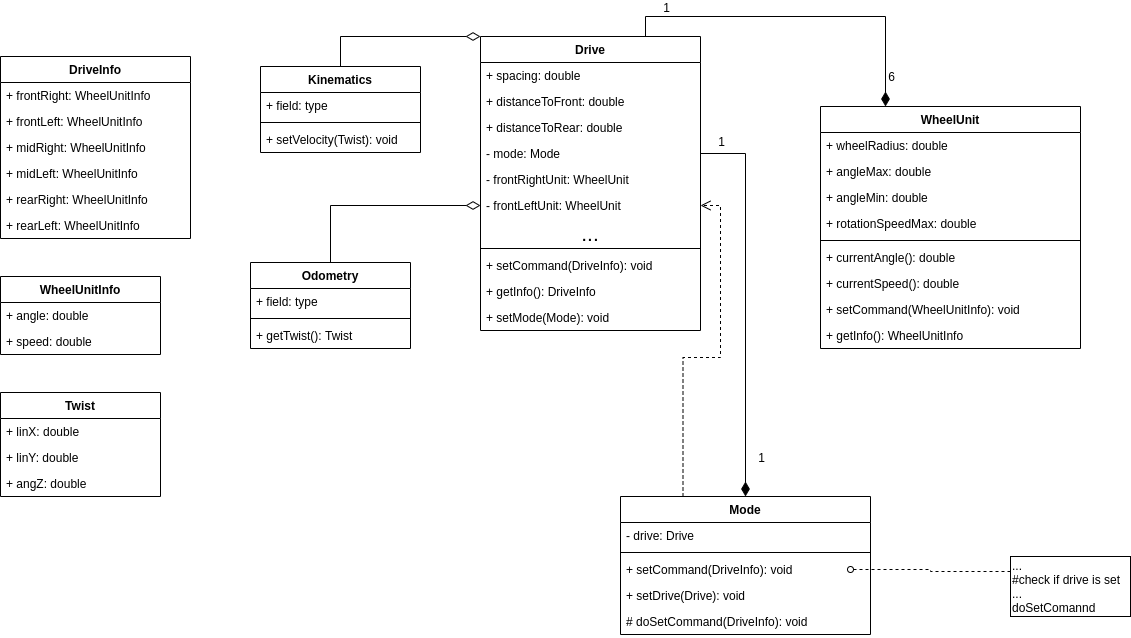

The diagram above was exported from draw.io. Its source (the exported page's mxGraphModel, read from the mxfile embedded in the PNG):
<mxGraphModel dx="2249" dy="760" grid="1" gridSize="10" guides="1" tooltips="1" connect="1" arrows="1" fold="1" page="1" pageScale="1" pageWidth="827" pageHeight="1169" math="0" shadow="0">
  <root>
    <mxCell id="WIyWlLk6GJQsqaUBKTNV-0" />
    <mxCell id="WIyWlLk6GJQsqaUBKTNV-1" parent="WIyWlLk6GJQsqaUBKTNV-0" />
    <mxCell id="GpF5xRn5bH2-ZykBs_mg-4" value="WheelUnit" style="swimlane;fontStyle=1;align=center;verticalAlign=top;childLayout=stackLayout;horizontal=1;startSize=26;horizontalStack=0;resizeParent=1;resizeParentMax=0;resizeLast=0;collapsible=1;marginBottom=0;" vertex="1" parent="WIyWlLk6GJQsqaUBKTNV-1">
      <mxGeometry x="720" y="140" width="260" height="242" as="geometry" />
    </mxCell>
    <mxCell id="GpF5xRn5bH2-ZykBs_mg-5" value="+ wheelRadius: double" style="text;strokeColor=none;fillColor=none;align=left;verticalAlign=top;spacingLeft=4;spacingRight=4;overflow=hidden;rotatable=0;points=[[0,0.5],[1,0.5]];portConstraint=eastwest;" vertex="1" parent="GpF5xRn5bH2-ZykBs_mg-4">
      <mxGeometry y="26" width="260" height="26" as="geometry" />
    </mxCell>
    <mxCell id="GpF5xRn5bH2-ZykBs_mg-9" value="+ angleMax: double" style="text;strokeColor=none;fillColor=none;align=left;verticalAlign=top;spacingLeft=4;spacingRight=4;overflow=hidden;rotatable=0;points=[[0,0.5],[1,0.5]];portConstraint=eastwest;" vertex="1" parent="GpF5xRn5bH2-ZykBs_mg-4">
      <mxGeometry y="52" width="260" height="26" as="geometry" />
    </mxCell>
    <mxCell id="GpF5xRn5bH2-ZykBs_mg-10" value="+ angleMin: double" style="text;strokeColor=none;fillColor=none;align=left;verticalAlign=top;spacingLeft=4;spacingRight=4;overflow=hidden;rotatable=0;points=[[0,0.5],[1,0.5]];portConstraint=eastwest;" vertex="1" parent="GpF5xRn5bH2-ZykBs_mg-4">
      <mxGeometry y="78" width="260" height="26" as="geometry" />
    </mxCell>
    <mxCell id="GpF5xRn5bH2-ZykBs_mg-11" value="+ rotationSpeedMax: double" style="text;strokeColor=none;fillColor=none;align=left;verticalAlign=top;spacingLeft=4;spacingRight=4;overflow=hidden;rotatable=0;points=[[0,0.5],[1,0.5]];portConstraint=eastwest;" vertex="1" parent="GpF5xRn5bH2-ZykBs_mg-4">
      <mxGeometry y="104" width="260" height="26" as="geometry" />
    </mxCell>
    <mxCell id="GpF5xRn5bH2-ZykBs_mg-6" value="" style="line;strokeWidth=1;fillColor=none;align=left;verticalAlign=middle;spacingTop=-1;spacingLeft=3;spacingRight=3;rotatable=0;labelPosition=right;points=[];portConstraint=eastwest;" vertex="1" parent="GpF5xRn5bH2-ZykBs_mg-4">
      <mxGeometry y="130" width="260" height="8" as="geometry" />
    </mxCell>
    <mxCell id="GpF5xRn5bH2-ZykBs_mg-7" value="+ currentAngle(): double" style="text;strokeColor=none;fillColor=none;align=left;verticalAlign=top;spacingLeft=4;spacingRight=4;overflow=hidden;rotatable=0;points=[[0,0.5],[1,0.5]];portConstraint=eastwest;" vertex="1" parent="GpF5xRn5bH2-ZykBs_mg-4">
      <mxGeometry y="138" width="260" height="26" as="geometry" />
    </mxCell>
    <mxCell id="GpF5xRn5bH2-ZykBs_mg-12" value="+ currentSpeed(): double" style="text;strokeColor=none;fillColor=none;align=left;verticalAlign=top;spacingLeft=4;spacingRight=4;overflow=hidden;rotatable=0;points=[[0,0.5],[1,0.5]];portConstraint=eastwest;" vertex="1" parent="GpF5xRn5bH2-ZykBs_mg-4">
      <mxGeometry y="164" width="260" height="26" as="geometry" />
    </mxCell>
    <mxCell id="GpF5xRn5bH2-ZykBs_mg-13" value="+ setCommand(WheelUnitInfo): void" style="text;strokeColor=none;fillColor=none;align=left;verticalAlign=top;spacingLeft=4;spacingRight=4;overflow=hidden;rotatable=0;points=[[0,0.5],[1,0.5]];portConstraint=eastwest;" vertex="1" parent="GpF5xRn5bH2-ZykBs_mg-4">
      <mxGeometry y="190" width="260" height="26" as="geometry" />
    </mxCell>
    <mxCell id="GpF5xRn5bH2-ZykBs_mg-76" value="+ getInfo(): WheelUnitInfo" style="text;strokeColor=none;fillColor=none;align=left;verticalAlign=top;spacingLeft=4;spacingRight=4;overflow=hidden;rotatable=0;points=[[0,0.5],[1,0.5]];portConstraint=eastwest;" vertex="1" parent="GpF5xRn5bH2-ZykBs_mg-4">
      <mxGeometry y="216" width="260" height="26" as="geometry" />
    </mxCell>
    <mxCell id="GpF5xRn5bH2-ZykBs_mg-14" value="DriveInfo" style="swimlane;fontStyle=1;align=center;verticalAlign=top;childLayout=stackLayout;horizontal=1;startSize=26;horizontalStack=0;resizeParent=1;resizeParentMax=0;resizeLast=0;collapsible=1;marginBottom=0;" vertex="1" parent="WIyWlLk6GJQsqaUBKTNV-1">
      <mxGeometry x="-100" y="90" width="190" height="182" as="geometry" />
    </mxCell>
    <mxCell id="GpF5xRn5bH2-ZykBs_mg-15" value="+ frontRight: WheelUnitInfo" style="text;strokeColor=none;fillColor=none;align=left;verticalAlign=top;spacingLeft=4;spacingRight=4;overflow=hidden;rotatable=0;points=[[0,0.5],[1,0.5]];portConstraint=eastwest;" vertex="1" parent="GpF5xRn5bH2-ZykBs_mg-14">
      <mxGeometry y="26" width="190" height="26" as="geometry" />
    </mxCell>
    <mxCell id="GpF5xRn5bH2-ZykBs_mg-18" value="+ frontLeft: WheelUnitInfo" style="text;strokeColor=none;fillColor=none;align=left;verticalAlign=top;spacingLeft=4;spacingRight=4;overflow=hidden;rotatable=0;points=[[0,0.5],[1,0.5]];portConstraint=eastwest;" vertex="1" parent="GpF5xRn5bH2-ZykBs_mg-14">
      <mxGeometry y="52" width="190" height="26" as="geometry" />
    </mxCell>
    <mxCell id="GpF5xRn5bH2-ZykBs_mg-19" value="+ midRight: WheelUnitInfo" style="text;strokeColor=none;fillColor=none;align=left;verticalAlign=top;spacingLeft=4;spacingRight=4;overflow=hidden;rotatable=0;points=[[0,0.5],[1,0.5]];portConstraint=eastwest;" vertex="1" parent="GpF5xRn5bH2-ZykBs_mg-14">
      <mxGeometry y="78" width="190" height="26" as="geometry" />
    </mxCell>
    <mxCell id="GpF5xRn5bH2-ZykBs_mg-20" value="+ midLeft: WheelUnitInfo" style="text;strokeColor=none;fillColor=none;align=left;verticalAlign=top;spacingLeft=4;spacingRight=4;overflow=hidden;rotatable=0;points=[[0,0.5],[1,0.5]];portConstraint=eastwest;" vertex="1" parent="GpF5xRn5bH2-ZykBs_mg-14">
      <mxGeometry y="104" width="190" height="26" as="geometry" />
    </mxCell>
    <mxCell id="GpF5xRn5bH2-ZykBs_mg-21" value="+ rearRight: WheelUnitInfo" style="text;strokeColor=none;fillColor=none;align=left;verticalAlign=top;spacingLeft=4;spacingRight=4;overflow=hidden;rotatable=0;points=[[0,0.5],[1,0.5]];portConstraint=eastwest;" vertex="1" parent="GpF5xRn5bH2-ZykBs_mg-14">
      <mxGeometry y="130" width="190" height="26" as="geometry" />
    </mxCell>
    <mxCell id="GpF5xRn5bH2-ZykBs_mg-22" value="+ rearLeft: WheelUnitInfo" style="text;strokeColor=none;fillColor=none;align=left;verticalAlign=top;spacingLeft=4;spacingRight=4;overflow=hidden;rotatable=0;points=[[0,0.5],[1,0.5]];portConstraint=eastwest;" vertex="1" parent="GpF5xRn5bH2-ZykBs_mg-14">
      <mxGeometry y="156" width="190" height="26" as="geometry" />
    </mxCell>
    <mxCell id="GpF5xRn5bH2-ZykBs_mg-23" value="Twist" style="swimlane;fontStyle=1;align=center;verticalAlign=top;childLayout=stackLayout;horizontal=1;startSize=26;horizontalStack=0;resizeParent=1;resizeParentMax=0;resizeLast=0;collapsible=1;marginBottom=0;" vertex="1" parent="WIyWlLk6GJQsqaUBKTNV-1">
      <mxGeometry x="-100" y="426" width="160" height="104" as="geometry" />
    </mxCell>
    <mxCell id="GpF5xRn5bH2-ZykBs_mg-24" value="+ linX: double" style="text;strokeColor=none;fillColor=none;align=left;verticalAlign=top;spacingLeft=4;spacingRight=4;overflow=hidden;rotatable=0;points=[[0,0.5],[1,0.5]];portConstraint=eastwest;" vertex="1" parent="GpF5xRn5bH2-ZykBs_mg-23">
      <mxGeometry y="26" width="160" height="26" as="geometry" />
    </mxCell>
    <mxCell id="GpF5xRn5bH2-ZykBs_mg-27" value="+ linY: double" style="text;strokeColor=none;fillColor=none;align=left;verticalAlign=top;spacingLeft=4;spacingRight=4;overflow=hidden;rotatable=0;points=[[0,0.5],[1,0.5]];portConstraint=eastwest;" vertex="1" parent="GpF5xRn5bH2-ZykBs_mg-23">
      <mxGeometry y="52" width="160" height="26" as="geometry" />
    </mxCell>
    <mxCell id="GpF5xRn5bH2-ZykBs_mg-28" value="+ angZ: double" style="text;strokeColor=none;fillColor=none;align=left;verticalAlign=top;spacingLeft=4;spacingRight=4;overflow=hidden;rotatable=0;points=[[0,0.5],[1,0.5]];portConstraint=eastwest;" vertex="1" parent="GpF5xRn5bH2-ZykBs_mg-23">
      <mxGeometry y="78" width="160" height="26" as="geometry" />
    </mxCell>
    <mxCell id="GpF5xRn5bH2-ZykBs_mg-29" value="WheelUnitInfo" style="swimlane;fontStyle=1;align=center;verticalAlign=top;childLayout=stackLayout;horizontal=1;startSize=26;horizontalStack=0;resizeParent=1;resizeParentMax=0;resizeLast=0;collapsible=1;marginBottom=0;" vertex="1" parent="WIyWlLk6GJQsqaUBKTNV-1">
      <mxGeometry x="-100" y="310" width="160" height="78" as="geometry" />
    </mxCell>
    <mxCell id="GpF5xRn5bH2-ZykBs_mg-30" value="+ angle: double" style="text;strokeColor=none;fillColor=none;align=left;verticalAlign=top;spacingLeft=4;spacingRight=4;overflow=hidden;rotatable=0;points=[[0,0.5],[1,0.5]];portConstraint=eastwest;" vertex="1" parent="GpF5xRn5bH2-ZykBs_mg-29">
      <mxGeometry y="26" width="160" height="26" as="geometry" />
    </mxCell>
    <mxCell id="GpF5xRn5bH2-ZykBs_mg-33" value="+ speed: double" style="text;strokeColor=none;fillColor=none;align=left;verticalAlign=top;spacingLeft=4;spacingRight=4;overflow=hidden;rotatable=0;points=[[0,0.5],[1,0.5]];portConstraint=eastwest;" vertex="1" parent="GpF5xRn5bH2-ZykBs_mg-29">
      <mxGeometry y="52" width="160" height="26" as="geometry" />
    </mxCell>
    <mxCell id="GpF5xRn5bH2-ZykBs_mg-70" style="edgeStyle=orthogonalEdgeStyle;rounded=0;orthogonalLoop=1;jettySize=auto;html=1;exitX=0.75;exitY=0;exitDx=0;exitDy=0;entryX=0.25;entryY=0;entryDx=0;entryDy=0;fontSize=12;endArrow=diamondThin;endFill=1;startSize=6;endSize=12;" edge="1" parent="WIyWlLk6GJQsqaUBKTNV-1" source="GpF5xRn5bH2-ZykBs_mg-34" target="GpF5xRn5bH2-ZykBs_mg-4">
      <mxGeometry relative="1" as="geometry" />
    </mxCell>
    <mxCell id="GpF5xRn5bH2-ZykBs_mg-71" value="1" style="edgeLabel;html=1;align=center;verticalAlign=middle;resizable=0;points=[];fontSize=12;" vertex="1" connectable="0" parent="GpF5xRn5bH2-ZykBs_mg-70">
      <mxGeometry x="-0.7714" y="-2" relative="1" as="geometry">
        <mxPoint y="-12" as="offset" />
      </mxGeometry>
    </mxCell>
    <mxCell id="GpF5xRn5bH2-ZykBs_mg-72" value="6" style="edgeLabel;html=1;align=center;verticalAlign=middle;resizable=0;points=[];fontSize=12;" vertex="1" connectable="0" parent="GpF5xRn5bH2-ZykBs_mg-70">
      <mxGeometry x="0.8229" y="-2" relative="1" as="geometry">
        <mxPoint x="7" as="offset" />
      </mxGeometry>
    </mxCell>
    <mxCell id="GpF5xRn5bH2-ZykBs_mg-34" value="Drive" style="swimlane;fontStyle=1;align=center;verticalAlign=top;childLayout=stackLayout;horizontal=1;startSize=26;horizontalStack=0;resizeParent=1;resizeParentMax=0;resizeLast=0;collapsible=1;marginBottom=0;" vertex="1" parent="WIyWlLk6GJQsqaUBKTNV-1">
      <mxGeometry x="380" y="70" width="220" height="294" as="geometry" />
    </mxCell>
    <mxCell id="GpF5xRn5bH2-ZykBs_mg-35" value="+ spacing: double" style="text;strokeColor=none;fillColor=none;align=left;verticalAlign=top;spacingLeft=4;spacingRight=4;overflow=hidden;rotatable=0;points=[[0,0.5],[1,0.5]];portConstraint=eastwest;" vertex="1" parent="GpF5xRn5bH2-ZykBs_mg-34">
      <mxGeometry y="26" width="220" height="26" as="geometry" />
    </mxCell>
    <mxCell id="GpF5xRn5bH2-ZykBs_mg-38" value="+ distanceToFront: double" style="text;strokeColor=none;fillColor=none;align=left;verticalAlign=top;spacingLeft=4;spacingRight=4;overflow=hidden;rotatable=0;points=[[0,0.5],[1,0.5]];portConstraint=eastwest;" vertex="1" parent="GpF5xRn5bH2-ZykBs_mg-34">
      <mxGeometry y="52" width="220" height="26" as="geometry" />
    </mxCell>
    <mxCell id="GpF5xRn5bH2-ZykBs_mg-39" value="+ distanceToRear: double" style="text;strokeColor=none;fillColor=none;align=left;verticalAlign=top;spacingLeft=4;spacingRight=4;overflow=hidden;rotatable=0;points=[[0,0.5],[1,0.5]];portConstraint=eastwest;" vertex="1" parent="GpF5xRn5bH2-ZykBs_mg-34">
      <mxGeometry y="78" width="220" height="26" as="geometry" />
    </mxCell>
    <mxCell id="GpF5xRn5bH2-ZykBs_mg-42" value="- mode: Mode" style="text;strokeColor=none;fillColor=none;align=left;verticalAlign=top;spacingLeft=4;spacingRight=4;overflow=hidden;rotatable=0;points=[[0,0.5],[1,0.5]];portConstraint=eastwest;" vertex="1" parent="GpF5xRn5bH2-ZykBs_mg-34">
      <mxGeometry y="104" width="220" height="26" as="geometry" />
    </mxCell>
    <mxCell id="GpF5xRn5bH2-ZykBs_mg-43" value="- frontRightUnit: WheelUnit" style="text;strokeColor=none;fillColor=none;align=left;verticalAlign=top;spacingLeft=4;spacingRight=4;overflow=hidden;rotatable=0;points=[[0,0.5],[1,0.5]];portConstraint=eastwest;" vertex="1" parent="GpF5xRn5bH2-ZykBs_mg-34">
      <mxGeometry y="130" width="220" height="26" as="geometry" />
    </mxCell>
    <mxCell id="GpF5xRn5bH2-ZykBs_mg-44" value="- frontLeftUnit: WheelUnit" style="text;strokeColor=none;fillColor=none;align=left;verticalAlign=top;spacingLeft=4;spacingRight=4;overflow=hidden;rotatable=0;points=[[0,0.5],[1,0.5]];portConstraint=eastwest;" vertex="1" parent="GpF5xRn5bH2-ZykBs_mg-34">
      <mxGeometry y="156" width="220" height="26" as="geometry" />
    </mxCell>
    <mxCell id="GpF5xRn5bH2-ZykBs_mg-45" value="..." style="text;strokeColor=none;fillColor=none;align=center;verticalAlign=middle;spacingLeft=4;spacingRight=4;overflow=hidden;rotatable=0;points=[[0,0.5],[1,0.5]];portConstraint=eastwest;fontSize=21;" vertex="1" parent="GpF5xRn5bH2-ZykBs_mg-34">
      <mxGeometry y="182" width="220" height="26" as="geometry" />
    </mxCell>
    <mxCell id="GpF5xRn5bH2-ZykBs_mg-36" value="" style="line;strokeWidth=1;fillColor=none;align=left;verticalAlign=middle;spacingTop=-1;spacingLeft=3;spacingRight=3;rotatable=0;labelPosition=right;points=[];portConstraint=eastwest;" vertex="1" parent="GpF5xRn5bH2-ZykBs_mg-34">
      <mxGeometry y="208" width="220" height="8" as="geometry" />
    </mxCell>
    <mxCell id="GpF5xRn5bH2-ZykBs_mg-37" value="+ setCommand(DriveInfo): void" style="text;strokeColor=none;fillColor=none;align=left;verticalAlign=top;spacingLeft=4;spacingRight=4;overflow=hidden;rotatable=0;points=[[0,0.5],[1,0.5]];portConstraint=eastwest;" vertex="1" parent="GpF5xRn5bH2-ZykBs_mg-34">
      <mxGeometry y="216" width="220" height="26" as="geometry" />
    </mxCell>
    <mxCell id="GpF5xRn5bH2-ZykBs_mg-83" value="+ getInfo(): DriveInfo" style="text;strokeColor=none;fillColor=none;align=left;verticalAlign=top;spacingLeft=4;spacingRight=4;overflow=hidden;rotatable=0;points=[[0,0.5],[1,0.5]];portConstraint=eastwest;" vertex="1" parent="GpF5xRn5bH2-ZykBs_mg-34">
      <mxGeometry y="242" width="220" height="26" as="geometry" />
    </mxCell>
    <mxCell id="GpF5xRn5bH2-ZykBs_mg-41" value="+ setMode(Mode): void" style="text;strokeColor=none;fillColor=none;align=left;verticalAlign=top;spacingLeft=4;spacingRight=4;overflow=hidden;rotatable=0;points=[[0,0.5],[1,0.5]];portConstraint=eastwest;" vertex="1" parent="GpF5xRn5bH2-ZykBs_mg-34">
      <mxGeometry y="268" width="220" height="26" as="geometry" />
    </mxCell>
    <mxCell id="GpF5xRn5bH2-ZykBs_mg-68" style="edgeStyle=orthogonalEdgeStyle;rounded=0;orthogonalLoop=1;jettySize=auto;html=1;exitX=1;exitY=0.5;exitDx=0;exitDy=0;fontSize=12;" edge="1" parent="GpF5xRn5bH2-ZykBs_mg-34" source="GpF5xRn5bH2-ZykBs_mg-41" target="GpF5xRn5bH2-ZykBs_mg-41">
      <mxGeometry relative="1" as="geometry" />
    </mxCell>
    <mxCell id="GpF5xRn5bH2-ZykBs_mg-80" style="edgeStyle=orthogonalEdgeStyle;rounded=0;orthogonalLoop=1;jettySize=auto;html=1;exitX=0.25;exitY=0;exitDx=0;exitDy=0;entryX=1;entryY=0.5;entryDx=0;entryDy=0;dashed=1;fontSize=12;endArrow=open;endFill=0;startSize=6;endSize=8;" edge="1" parent="WIyWlLk6GJQsqaUBKTNV-1" source="GpF5xRn5bH2-ZykBs_mg-50" target="GpF5xRn5bH2-ZykBs_mg-44">
      <mxGeometry relative="1" as="geometry" />
    </mxCell>
    <mxCell id="GpF5xRn5bH2-ZykBs_mg-50" value="Mode" style="swimlane;fontStyle=1;align=center;verticalAlign=top;childLayout=stackLayout;horizontal=1;startSize=26;horizontalStack=0;resizeParent=1;resizeParentMax=0;resizeLast=0;collapsible=1;marginBottom=0;fontSize=12;" vertex="1" parent="WIyWlLk6GJQsqaUBKTNV-1">
      <mxGeometry x="520" y="530" width="250" height="138" as="geometry" />
    </mxCell>
    <mxCell id="GpF5xRn5bH2-ZykBs_mg-51" value="- drive: Drive" style="text;strokeColor=none;fillColor=none;align=left;verticalAlign=top;spacingLeft=4;spacingRight=4;overflow=hidden;rotatable=0;points=[[0,0.5],[1,0.5]];portConstraint=eastwest;" vertex="1" parent="GpF5xRn5bH2-ZykBs_mg-50">
      <mxGeometry y="26" width="250" height="26" as="geometry" />
    </mxCell>
    <mxCell id="GpF5xRn5bH2-ZykBs_mg-52" value="" style="line;strokeWidth=1;fillColor=none;align=left;verticalAlign=middle;spacingTop=-1;spacingLeft=3;spacingRight=3;rotatable=0;labelPosition=right;points=[];portConstraint=eastwest;" vertex="1" parent="GpF5xRn5bH2-ZykBs_mg-50">
      <mxGeometry y="52" width="250" height="8" as="geometry" />
    </mxCell>
    <mxCell id="GpF5xRn5bH2-ZykBs_mg-53" value="+ setCommand(DriveInfo): void" style="text;strokeColor=none;fillColor=none;align=left;verticalAlign=top;spacingLeft=4;spacingRight=4;overflow=hidden;rotatable=0;points=[[0,0.5],[1,0.5]];portConstraint=eastwest;" vertex="1" parent="GpF5xRn5bH2-ZykBs_mg-50">
      <mxGeometry y="60" width="250" height="26" as="geometry" />
    </mxCell>
    <mxCell id="GpF5xRn5bH2-ZykBs_mg-54" value="+ setDrive(Drive): void" style="text;strokeColor=none;fillColor=none;align=left;verticalAlign=top;spacingLeft=4;spacingRight=4;overflow=hidden;rotatable=0;points=[[0,0.5],[1,0.5]];portConstraint=eastwest;" vertex="1" parent="GpF5xRn5bH2-ZykBs_mg-50">
      <mxGeometry y="86" width="250" height="26" as="geometry" />
    </mxCell>
    <mxCell id="GpF5xRn5bH2-ZykBs_mg-55" value="# doSetCommand(DriveInfo): void" style="text;strokeColor=none;fillColor=none;align=left;verticalAlign=top;spacingLeft=4;spacingRight=4;overflow=hidden;rotatable=0;points=[[0,0.5],[1,0.5]];portConstraint=eastwest;" vertex="1" parent="GpF5xRn5bH2-ZykBs_mg-50">
      <mxGeometry y="112" width="250" height="26" as="geometry" />
    </mxCell>
    <mxCell id="GpF5xRn5bH2-ZykBs_mg-81" style="edgeStyle=orthogonalEdgeStyle;rounded=0;orthogonalLoop=1;jettySize=auto;html=1;exitX=0.5;exitY=0;exitDx=0;exitDy=0;entryX=0;entryY=0;entryDx=0;entryDy=0;fontSize=12;endArrow=diamondThin;endFill=0;startSize=6;endSize=12;" edge="1" parent="WIyWlLk6GJQsqaUBKTNV-1" source="GpF5xRn5bH2-ZykBs_mg-56" target="GpF5xRn5bH2-ZykBs_mg-34">
      <mxGeometry relative="1" as="geometry">
        <Array as="points">
          <mxPoint x="240" y="70" />
        </Array>
      </mxGeometry>
    </mxCell>
    <mxCell id="GpF5xRn5bH2-ZykBs_mg-56" value="Kinematics" style="swimlane;fontStyle=1;align=center;verticalAlign=top;childLayout=stackLayout;horizontal=1;startSize=26;horizontalStack=0;resizeParent=1;resizeParentMax=0;resizeLast=0;collapsible=1;marginBottom=0;fontSize=12;" vertex="1" parent="WIyWlLk6GJQsqaUBKTNV-1">
      <mxGeometry x="160" y="100" width="160" height="86" as="geometry" />
    </mxCell>
    <mxCell id="GpF5xRn5bH2-ZykBs_mg-57" value="+ field: type" style="text;strokeColor=none;fillColor=none;align=left;verticalAlign=top;spacingLeft=4;spacingRight=4;overflow=hidden;rotatable=0;points=[[0,0.5],[1,0.5]];portConstraint=eastwest;" vertex="1" parent="GpF5xRn5bH2-ZykBs_mg-56">
      <mxGeometry y="26" width="160" height="26" as="geometry" />
    </mxCell>
    <mxCell id="GpF5xRn5bH2-ZykBs_mg-58" value="" style="line;strokeWidth=1;fillColor=none;align=left;verticalAlign=middle;spacingTop=-1;spacingLeft=3;spacingRight=3;rotatable=0;labelPosition=right;points=[];portConstraint=eastwest;" vertex="1" parent="GpF5xRn5bH2-ZykBs_mg-56">
      <mxGeometry y="52" width="160" height="8" as="geometry" />
    </mxCell>
    <mxCell id="GpF5xRn5bH2-ZykBs_mg-59" value="+ setVelocity(Twist): void" style="text;strokeColor=none;fillColor=none;align=left;verticalAlign=top;spacingLeft=4;spacingRight=4;overflow=hidden;rotatable=0;points=[[0,0.5],[1,0.5]];portConstraint=eastwest;" vertex="1" parent="GpF5xRn5bH2-ZykBs_mg-56">
      <mxGeometry y="60" width="160" height="26" as="geometry" />
    </mxCell>
    <mxCell id="GpF5xRn5bH2-ZykBs_mg-60" value="Odometry" style="swimlane;fontStyle=1;align=center;verticalAlign=top;childLayout=stackLayout;horizontal=1;startSize=26;horizontalStack=0;resizeParent=1;resizeParentMax=0;resizeLast=0;collapsible=1;marginBottom=0;fontSize=12;" vertex="1" parent="WIyWlLk6GJQsqaUBKTNV-1">
      <mxGeometry x="150" y="296" width="160" height="86" as="geometry" />
    </mxCell>
    <mxCell id="GpF5xRn5bH2-ZykBs_mg-61" value="+ field: type" style="text;strokeColor=none;fillColor=none;align=left;verticalAlign=top;spacingLeft=4;spacingRight=4;overflow=hidden;rotatable=0;points=[[0,0.5],[1,0.5]];portConstraint=eastwest;" vertex="1" parent="GpF5xRn5bH2-ZykBs_mg-60">
      <mxGeometry y="26" width="160" height="26" as="geometry" />
    </mxCell>
    <mxCell id="GpF5xRn5bH2-ZykBs_mg-62" value="" style="line;strokeWidth=1;fillColor=none;align=left;verticalAlign=middle;spacingTop=-1;spacingLeft=3;spacingRight=3;rotatable=0;labelPosition=right;points=[];portConstraint=eastwest;" vertex="1" parent="GpF5xRn5bH2-ZykBs_mg-60">
      <mxGeometry y="52" width="160" height="8" as="geometry" />
    </mxCell>
    <mxCell id="GpF5xRn5bH2-ZykBs_mg-63" value="+ getTwist(): Twist" style="text;strokeColor=none;fillColor=none;align=left;verticalAlign=top;spacingLeft=4;spacingRight=4;overflow=hidden;rotatable=0;points=[[0,0.5],[1,0.5]];portConstraint=eastwest;" vertex="1" parent="GpF5xRn5bH2-ZykBs_mg-60">
      <mxGeometry y="60" width="160" height="26" as="geometry" />
    </mxCell>
    <mxCell id="GpF5xRn5bH2-ZykBs_mg-67" style="edgeStyle=orthogonalEdgeStyle;rounded=0;orthogonalLoop=1;jettySize=auto;html=1;exitX=1;exitY=0.5;exitDx=0;exitDy=0;fontSize=12;endArrow=diamondThin;endFill=1;endSize=12;" edge="1" parent="WIyWlLk6GJQsqaUBKTNV-1" source="GpF5xRn5bH2-ZykBs_mg-42" target="GpF5xRn5bH2-ZykBs_mg-50">
      <mxGeometry relative="1" as="geometry" />
    </mxCell>
    <mxCell id="GpF5xRn5bH2-ZykBs_mg-73" value="1" style="edgeLabel;html=1;align=center;verticalAlign=middle;resizable=0;points=[];fontSize=12;" vertex="1" connectable="0" parent="GpF5xRn5bH2-ZykBs_mg-67">
      <mxGeometry x="-0.9485" y="-1" relative="1" as="geometry">
        <mxPoint x="10" y="-14" as="offset" />
      </mxGeometry>
    </mxCell>
    <mxCell id="GpF5xRn5bH2-ZykBs_mg-74" value="1" style="edgeLabel;html=1;align=center;verticalAlign=middle;resizable=0;points=[];fontSize=12;" vertex="1" connectable="0" parent="GpF5xRn5bH2-ZykBs_mg-67">
      <mxGeometry x="0.6856" relative="1" as="geometry">
        <mxPoint x="15" y="21" as="offset" />
      </mxGeometry>
    </mxCell>
    <mxCell id="GpF5xRn5bH2-ZykBs_mg-79" style="edgeStyle=orthogonalEdgeStyle;rounded=0;orthogonalLoop=1;jettySize=auto;html=1;exitX=0;exitY=0.25;exitDx=0;exitDy=0;fontSize=12;dashed=1;endArrow=oval;endFill=0;" edge="1" parent="WIyWlLk6GJQsqaUBKTNV-1" source="GpF5xRn5bH2-ZykBs_mg-78">
      <mxGeometry relative="1" as="geometry">
        <mxPoint x="750" y="603" as="targetPoint" />
      </mxGeometry>
    </mxCell>
    <mxCell id="GpF5xRn5bH2-ZykBs_mg-78" value="...&lt;br&gt;#check if drive is set&lt;br&gt;...&lt;br&gt;doSetComannd" style="rounded=0;whiteSpace=wrap;html=1;fontSize=12;align=left;" vertex="1" parent="WIyWlLk6GJQsqaUBKTNV-1">
      <mxGeometry x="910" y="590" width="120" height="60" as="geometry" />
    </mxCell>
    <mxCell id="GpF5xRn5bH2-ZykBs_mg-82" style="edgeStyle=orthogonalEdgeStyle;rounded=0;orthogonalLoop=1;jettySize=auto;html=1;exitX=0.5;exitY=0;exitDx=0;exitDy=0;entryX=0;entryY=0.5;entryDx=0;entryDy=0;fontSize=12;endArrow=diamondThin;endFill=0;startSize=6;endSize=12;" edge="1" parent="WIyWlLk6GJQsqaUBKTNV-1" source="GpF5xRn5bH2-ZykBs_mg-60" target="GpF5xRn5bH2-ZykBs_mg-44">
      <mxGeometry relative="1" as="geometry">
        <mxPoint x="180" y="276" as="sourcePoint" />
        <mxPoint x="320" y="246" as="targetPoint" />
        <Array as="points">
          <mxPoint x="230" y="239" />
        </Array>
      </mxGeometry>
    </mxCell>
  </root>
</mxGraphModel>